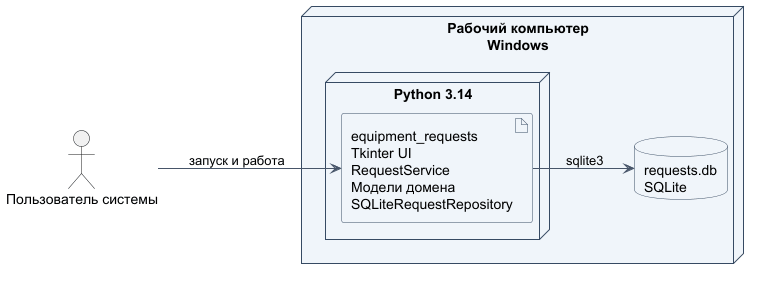

The diagram above was rendered by PlantUML. Its source (embedded in the PNG):
@startuml

left to right direction
skinparam backgroundColor #FFFFFF
skinparam shadowing false
skinparam defaultFontName "DejaVu Sans"
skinparam ArrowColor #475569
skinparam nodeBackgroundColor #F0F5FA
skinparam nodeBorderColor #364A63
skinparam artifactBackgroundColor #F0F5FA
skinparam artifactBorderColor #364A63
skinparam databaseBackgroundColor #F0F5FA
skinparam databaseBorderColor #364A63

actor "Пользователь системы" as User

node "Рабочий компьютер\nWindows" as Workstation {
    node "Python 3.14" as Runtime {
        artifact "equipment_requests\nTkinter UI\nRequestService\nМодели домена\nSQLiteRequestRepository" as App
    }

    database "requests.db\nSQLite" as DB
}

User --> App : запуск и работа
App --> DB : sqlite3

@enduml